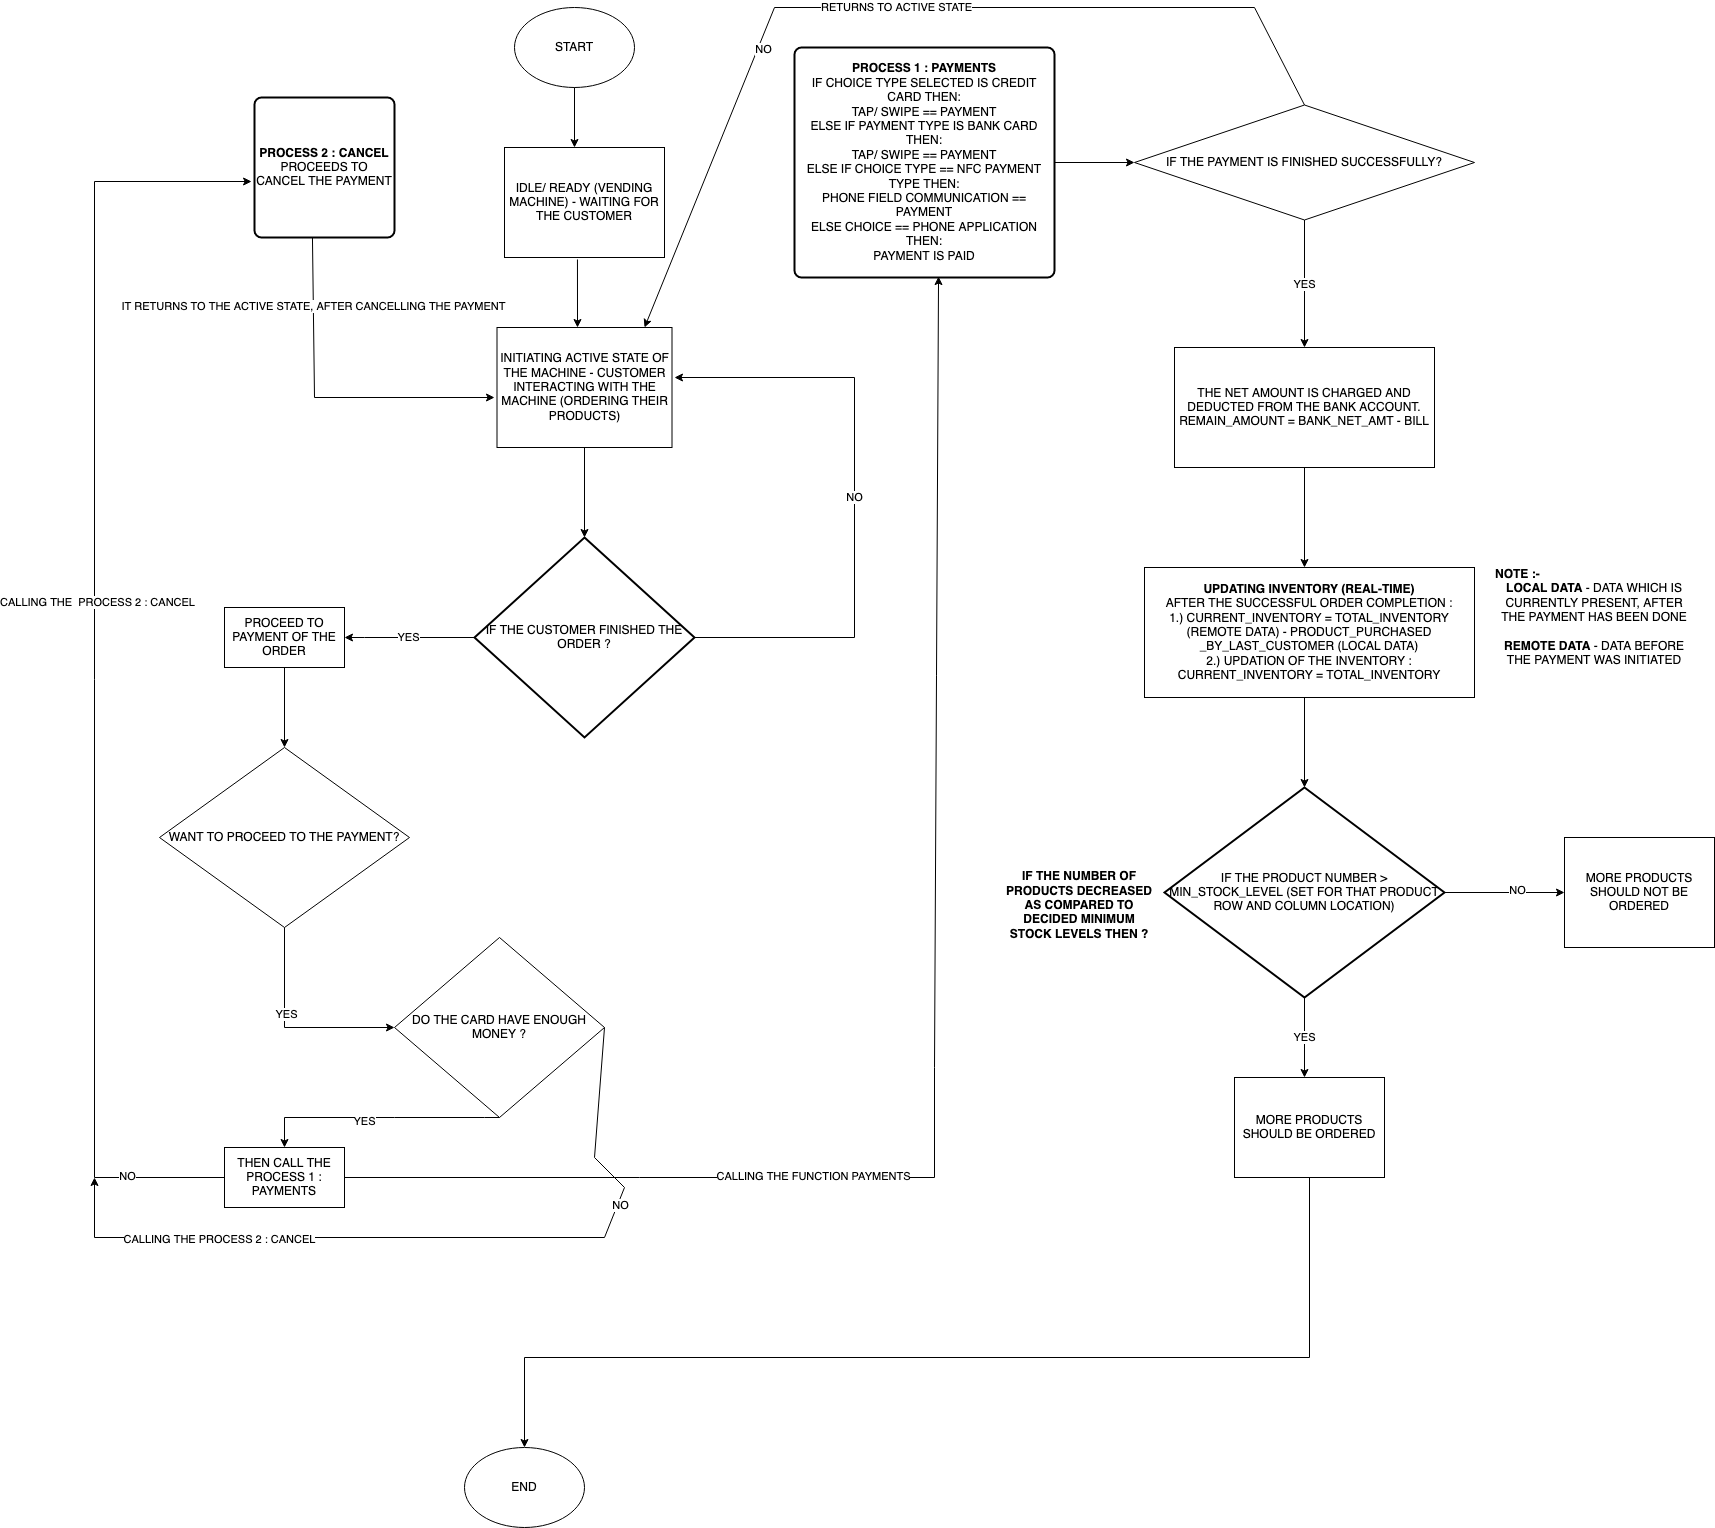

The diagram above was exported from draw.io. Its source (the exported page's mxGraphModel, read from the mxfile embedded in the PNG):
<mxGraphModel dx="2742" dy="1106" grid="1" gridSize="10" guides="1" tooltips="1" connect="1" arrows="1" fold="1" page="1" pageScale="1" pageWidth="850" pageHeight="1100" math="0" shadow="0">
  <root>
    <mxCell id="0" />
    <mxCell id="1" parent="0" />
    <mxCell id="wWDWRleKdtHPKaP93aec-1" value="START" style="ellipse;whiteSpace=wrap;html=1;" vertex="1" parent="1">
      <mxGeometry x="330" y="10" width="120" height="80" as="geometry" />
    </mxCell>
    <mxCell id="wWDWRleKdtHPKaP93aec-2" value="END" style="ellipse;whiteSpace=wrap;html=1;" vertex="1" parent="1">
      <mxGeometry x="280" y="1450" width="120" height="80" as="geometry" />
    </mxCell>
    <mxCell id="wWDWRleKdtHPKaP93aec-3" value="" style="endArrow=classic;html=1;rounded=0;exitX=0.5;exitY=1;exitDx=0;exitDy=0;" edge="1" parent="1" source="wWDWRleKdtHPKaP93aec-1">
      <mxGeometry width="50" height="50" relative="1" as="geometry">
        <mxPoint x="400" y="100" as="sourcePoint" />
        <mxPoint x="390" y="150" as="targetPoint" />
      </mxGeometry>
    </mxCell>
    <mxCell id="wWDWRleKdtHPKaP93aec-5" value="&lt;div&gt;&lt;b&gt;PROCESS 1 : PAYMENTS&lt;/b&gt;&lt;/div&gt;&lt;div&gt;IF CHOICE TYPE SELECTED IS CREDIT CARD THEN: &lt;br&gt;&lt;/div&gt;&lt;div&gt;TAP/ SWIPE == PAYMENT&lt;/div&gt;&lt;div&gt;ELSE IF PAYMENT TYPE IS BANK CARD THEN: &lt;br&gt;&lt;/div&gt;&lt;div&gt;TAP/ SWIPE == PAYMENT&lt;/div&gt;&lt;div&gt;ELSE IF CHOICE TYPE == NFC PAYMENT TYPE THEN:&lt;/div&gt;&lt;div&gt;PHONE FIELD COMMUNICATION == PAYMENT&lt;/div&gt;&lt;div&gt;ELSE CHOICE == PHONE APPLICATION THEN:&lt;/div&gt;&lt;div&gt;PAYMENT IS PAID&lt;br&gt;&lt;/div&gt;" style="rounded=1;whiteSpace=wrap;html=1;absoluteArcSize=1;arcSize=14;strokeWidth=2;" vertex="1" parent="1">
      <mxGeometry x="610" y="50" width="260" height="230" as="geometry" />
    </mxCell>
    <mxCell id="wWDWRleKdtHPKaP93aec-6" value="&lt;div&gt;&lt;b&gt;PROCESS 2 : CANCEL&lt;br&gt;&lt;/b&gt;&lt;/div&gt;&lt;div&gt;PROCEEDS TO CANCEL THE PAYMENT&lt;br&gt;&lt;/div&gt;" style="rounded=1;whiteSpace=wrap;html=1;absoluteArcSize=1;arcSize=14;strokeWidth=2;" vertex="1" parent="1">
      <mxGeometry x="70" y="100" width="140" height="140" as="geometry" />
    </mxCell>
    <mxCell id="wWDWRleKdtHPKaP93aec-7" value="IDLE/ READY (VENDING MACHINE) - WAITING FOR THE CUSTOMER" style="rounded=0;whiteSpace=wrap;html=1;" vertex="1" parent="1">
      <mxGeometry x="320" y="150" width="160" height="110" as="geometry" />
    </mxCell>
    <mxCell id="wWDWRleKdtHPKaP93aec-8" value="" style="endArrow=classic;html=1;rounded=0;exitX=0.456;exitY=1.018;exitDx=0;exitDy=0;exitPerimeter=0;" edge="1" parent="1" source="wWDWRleKdtHPKaP93aec-7">
      <mxGeometry width="50" height="50" relative="1" as="geometry">
        <mxPoint x="400" y="310" as="sourcePoint" />
        <mxPoint x="393" y="330" as="targetPoint" />
      </mxGeometry>
    </mxCell>
    <mxCell id="wWDWRleKdtHPKaP93aec-9" value="INITIATING ACTIVE STATE OF THE MACHINE - CUSTOMER INTERACTING WITH THE MACHINE (ORDERING THEIR PRODUCTS)" style="rounded=0;whiteSpace=wrap;html=1;" vertex="1" parent="1">
      <mxGeometry x="312.5" y="330" width="175" height="120" as="geometry" />
    </mxCell>
    <mxCell id="wWDWRleKdtHPKaP93aec-10" value="" style="endArrow=classic;html=1;rounded=0;exitX=0.5;exitY=1;exitDx=0;exitDy=0;" edge="1" parent="1" source="wWDWRleKdtHPKaP93aec-9">
      <mxGeometry width="50" height="50" relative="1" as="geometry">
        <mxPoint x="400" y="550" as="sourcePoint" />
        <mxPoint x="400" y="540" as="targetPoint" />
      </mxGeometry>
    </mxCell>
    <mxCell id="wWDWRleKdtHPKaP93aec-11" value="IF THE CUSTOMER FINISHED THE ORDER ?" style="strokeWidth=2;html=1;shape=mxgraph.flowchart.decision;whiteSpace=wrap;" vertex="1" parent="1">
      <mxGeometry x="290" y="540" width="220" height="200" as="geometry" />
    </mxCell>
    <mxCell id="wWDWRleKdtHPKaP93aec-12" value="YES " style="endArrow=classic;html=1;rounded=0;exitX=0;exitY=0.5;exitDx=0;exitDy=0;exitPerimeter=0;" edge="1" parent="1" source="wWDWRleKdtHPKaP93aec-11">
      <mxGeometry width="50" height="50" relative="1" as="geometry">
        <mxPoint x="400" y="650" as="sourcePoint" />
        <mxPoint x="160" y="640" as="targetPoint" />
        <Array as="points">
          <mxPoint x="180" y="640" />
        </Array>
      </mxGeometry>
    </mxCell>
    <mxCell id="wWDWRleKdtHPKaP93aec-13" value="NO" style="endArrow=classic;html=1;rounded=0;exitX=1;exitY=0.5;exitDx=0;exitDy=0;exitPerimeter=0;" edge="1" parent="1" source="wWDWRleKdtHPKaP93aec-11">
      <mxGeometry width="50" height="50" relative="1" as="geometry">
        <mxPoint x="400" y="650" as="sourcePoint" />
        <mxPoint x="490" y="380" as="targetPoint" />
        <Array as="points">
          <mxPoint x="670" y="640" />
          <mxPoint x="670" y="380" />
        </Array>
      </mxGeometry>
    </mxCell>
    <mxCell id="wWDWRleKdtHPKaP93aec-14" value="PROCEED TO PAYMENT OF THE ORDER" style="rounded=0;whiteSpace=wrap;html=1;" vertex="1" parent="1">
      <mxGeometry x="40" y="610" width="120" height="60" as="geometry" />
    </mxCell>
    <mxCell id="wWDWRleKdtHPKaP93aec-15" value="" style="endArrow=classic;html=1;rounded=0;exitX=0.5;exitY=1;exitDx=0;exitDy=0;" edge="1" parent="1" source="wWDWRleKdtHPKaP93aec-14">
      <mxGeometry width="50" height="50" relative="1" as="geometry">
        <mxPoint x="400" y="690" as="sourcePoint" />
        <mxPoint x="100" y="750" as="targetPoint" />
      </mxGeometry>
    </mxCell>
    <mxCell id="wWDWRleKdtHPKaP93aec-16" value="WANT TO PROCEED TO THE PAYMENT?" style="rhombus;whiteSpace=wrap;html=1;" vertex="1" parent="1">
      <mxGeometry x="-25" y="750" width="250" height="180" as="geometry" />
    </mxCell>
    <mxCell id="wWDWRleKdtHPKaP93aec-17" value="" style="endArrow=classic;html=1;rounded=0;exitX=0.5;exitY=1;exitDx=0;exitDy=0;entryX=0;entryY=0.5;entryDx=0;entryDy=0;" edge="1" parent="1" source="wWDWRleKdtHPKaP93aec-16" target="wWDWRleKdtHPKaP93aec-25">
      <mxGeometry width="50" height="50" relative="1" as="geometry">
        <mxPoint x="400" y="930" as="sourcePoint" />
        <mxPoint x="100" y="1040" as="targetPoint" />
        <Array as="points">
          <mxPoint x="100" y="1030" />
        </Array>
      </mxGeometry>
    </mxCell>
    <mxCell id="wWDWRleKdtHPKaP93aec-18" value="YES" style="edgeLabel;html=1;align=center;verticalAlign=middle;resizable=0;points=[];" vertex="1" connectable="0" parent="wWDWRleKdtHPKaP93aec-17">
      <mxGeometry x="-0.1818" y="1" relative="1" as="geometry">
        <mxPoint as="offset" />
      </mxGeometry>
    </mxCell>
    <mxCell id="wWDWRleKdtHPKaP93aec-19" value="THEN CALL THE PROCESS 1 : PAYMENTS" style="rounded=0;whiteSpace=wrap;html=1;" vertex="1" parent="1">
      <mxGeometry x="40" y="1150" width="120" height="60" as="geometry" />
    </mxCell>
    <mxCell id="wWDWRleKdtHPKaP93aec-20" value="" style="endArrow=classic;html=1;rounded=0;exitX=1;exitY=0.5;exitDx=0;exitDy=0;entryX=0.554;entryY=0.996;entryDx=0;entryDy=0;entryPerimeter=0;" edge="1" parent="1" source="wWDWRleKdtHPKaP93aec-19" target="wWDWRleKdtHPKaP93aec-5">
      <mxGeometry width="50" height="50" relative="1" as="geometry">
        <mxPoint x="460" y="1150" as="sourcePoint" />
        <mxPoint x="510" y="1100" as="targetPoint" />
        <Array as="points">
          <mxPoint x="750" y="1180" />
          <mxPoint x="750" y="1070" />
        </Array>
      </mxGeometry>
    </mxCell>
    <mxCell id="wWDWRleKdtHPKaP93aec-21" value="CALLING THE FUNCTION PAYMENTS" style="edgeLabel;html=1;align=center;verticalAlign=middle;resizable=0;points=[];" vertex="1" connectable="0" parent="wWDWRleKdtHPKaP93aec-20">
      <mxGeometry x="-0.372" y="2" relative="1" as="geometry">
        <mxPoint as="offset" />
      </mxGeometry>
    </mxCell>
    <mxCell id="wWDWRleKdtHPKaP93aec-22" value="" style="endArrow=classic;html=1;rounded=0;exitX=0;exitY=0.5;exitDx=0;exitDy=0;entryX=-0.021;entryY=0.6;entryDx=0;entryDy=0;entryPerimeter=0;" edge="1" parent="1" source="wWDWRleKdtHPKaP93aec-19" target="wWDWRleKdtHPKaP93aec-6">
      <mxGeometry width="50" height="50" relative="1" as="geometry">
        <mxPoint x="170" y="1050" as="sourcePoint" />
        <mxPoint x="220" y="1000" as="targetPoint" />
        <Array as="points">
          <mxPoint x="-90" y="1180" />
          <mxPoint x="-90" y="184" />
        </Array>
      </mxGeometry>
    </mxCell>
    <mxCell id="wWDWRleKdtHPKaP93aec-23" value="NO" style="edgeLabel;html=1;align=center;verticalAlign=middle;resizable=0;points=[];" vertex="1" connectable="0" parent="wWDWRleKdtHPKaP93aec-22">
      <mxGeometry x="-0.8464" y="-2" relative="1" as="geometry">
        <mxPoint as="offset" />
      </mxGeometry>
    </mxCell>
    <mxCell id="wWDWRleKdtHPKaP93aec-24" value="CALLING THE&amp;nbsp; PROCESS 2 : CANCEL" style="edgeLabel;html=1;align=center;verticalAlign=middle;resizable=0;points=[];" vertex="1" connectable="0" parent="wWDWRleKdtHPKaP93aec-22">
      <mxGeometry x="0.1014" y="-2" relative="1" as="geometry">
        <mxPoint as="offset" />
      </mxGeometry>
    </mxCell>
    <mxCell id="wWDWRleKdtHPKaP93aec-25" value="DO THE CARD HAVE ENOUGH MONEY ?" style="rhombus;whiteSpace=wrap;html=1;" vertex="1" parent="1">
      <mxGeometry x="210" y="940" width="210" height="180" as="geometry" />
    </mxCell>
    <mxCell id="wWDWRleKdtHPKaP93aec-26" value="" style="endArrow=classic;html=1;rounded=0;exitX=0.5;exitY=1;exitDx=0;exitDy=0;entryX=0.5;entryY=0;entryDx=0;entryDy=0;" edge="1" parent="1" source="wWDWRleKdtHPKaP93aec-25" target="wWDWRleKdtHPKaP93aec-19">
      <mxGeometry width="50" height="50" relative="1" as="geometry">
        <mxPoint x="150" y="1050" as="sourcePoint" />
        <mxPoint x="200" y="1000" as="targetPoint" />
        <Array as="points">
          <mxPoint x="300" y="1120" />
          <mxPoint x="210" y="1120" />
          <mxPoint x="100" y="1120" />
        </Array>
      </mxGeometry>
    </mxCell>
    <mxCell id="wWDWRleKdtHPKaP93aec-27" value="YES" style="edgeLabel;html=1;align=center;verticalAlign=middle;resizable=0;points=[];" vertex="1" connectable="0" parent="wWDWRleKdtHPKaP93aec-26">
      <mxGeometry x="0.113" y="3" relative="1" as="geometry">
        <mxPoint as="offset" />
      </mxGeometry>
    </mxCell>
    <mxCell id="wWDWRleKdtHPKaP93aec-28" value="" style="endArrow=classic;html=1;rounded=0;exitX=1;exitY=0.5;exitDx=0;exitDy=0;" edge="1" parent="1" source="wWDWRleKdtHPKaP93aec-25">
      <mxGeometry width="50" height="50" relative="1" as="geometry">
        <mxPoint x="535" y="920" as="sourcePoint" />
        <mxPoint x="-90" y="1180" as="targetPoint" />
        <Array as="points">
          <mxPoint x="410" y="1160" />
          <mxPoint x="440" y="1190" />
          <mxPoint x="420" y="1240" />
          <mxPoint x="-90" y="1240" />
        </Array>
      </mxGeometry>
    </mxCell>
    <mxCell id="wWDWRleKdtHPKaP93aec-29" value="NO" style="edgeLabel;html=1;align=center;verticalAlign=middle;resizable=0;points=[];" vertex="1" connectable="0" parent="wWDWRleKdtHPKaP93aec-28">
      <mxGeometry x="-0.521" y="2" relative="1" as="geometry">
        <mxPoint as="offset" />
      </mxGeometry>
    </mxCell>
    <mxCell id="wWDWRleKdtHPKaP93aec-30" value="CALLING THE PROCESS 2 : CANCEL" style="edgeLabel;html=1;align=center;verticalAlign=middle;resizable=0;points=[];" vertex="1" connectable="0" parent="wWDWRleKdtHPKaP93aec-28">
      <mxGeometry x="0.679" y="1" relative="1" as="geometry">
        <mxPoint x="55" as="offset" />
      </mxGeometry>
    </mxCell>
    <mxCell id="wWDWRleKdtHPKaP93aec-31" value="" style="endArrow=classic;html=1;rounded=0;exitX=0.414;exitY=1;exitDx=0;exitDy=0;exitPerimeter=0;" edge="1" parent="1" source="wWDWRleKdtHPKaP93aec-6">
      <mxGeometry width="50" height="50" relative="1" as="geometry">
        <mxPoint x="150" y="270" as="sourcePoint" />
        <mxPoint x="310" y="400" as="targetPoint" />
        <Array as="points">
          <mxPoint x="130" y="400" />
        </Array>
      </mxGeometry>
    </mxCell>
    <mxCell id="wWDWRleKdtHPKaP93aec-32" value="IT RETURNS TO THE ACTIVE STATE, AFTER CANCELLING THE PAYMENT" style="edgeLabel;html=1;align=center;verticalAlign=middle;resizable=0;points=[];" vertex="1" connectable="0" parent="wWDWRleKdtHPKaP93aec-31">
      <mxGeometry x="-0.6" y="-1" relative="1" as="geometry">
        <mxPoint as="offset" />
      </mxGeometry>
    </mxCell>
    <mxCell id="wWDWRleKdtHPKaP93aec-33" value="" style="endArrow=classic;html=1;rounded=0;exitX=1;exitY=0.5;exitDx=0;exitDy=0;" edge="1" parent="1" source="wWDWRleKdtHPKaP93aec-5" target="wWDWRleKdtHPKaP93aec-34">
      <mxGeometry width="50" height="50" relative="1" as="geometry">
        <mxPoint x="570" y="310" as="sourcePoint" />
        <mxPoint x="980" y="165" as="targetPoint" />
      </mxGeometry>
    </mxCell>
    <mxCell id="wWDWRleKdtHPKaP93aec-34" value="IF THE PAYMENT IS FINISHED SUCCESSFULLY?" style="rhombus;whiteSpace=wrap;html=1;" vertex="1" parent="1">
      <mxGeometry x="950" y="107.5" width="340" height="115" as="geometry" />
    </mxCell>
    <mxCell id="wWDWRleKdtHPKaP93aec-35" value="YES" style="endArrow=classic;html=1;rounded=0;exitX=0.5;exitY=1;exitDx=0;exitDy=0;" edge="1" parent="1" source="wWDWRleKdtHPKaP93aec-34">
      <mxGeometry width="50" height="50" relative="1" as="geometry">
        <mxPoint x="780" y="310" as="sourcePoint" />
        <mxPoint x="1120" y="350" as="targetPoint" />
      </mxGeometry>
    </mxCell>
    <mxCell id="wWDWRleKdtHPKaP93aec-36" value="RETURNS TO ACTIVE STATE" style="endArrow=classic;html=1;rounded=0;exitX=0.5;exitY=0;exitDx=0;exitDy=0;entryX=0.843;entryY=0;entryDx=0;entryDy=0;entryPerimeter=0;" edge="1" parent="1" source="wWDWRleKdtHPKaP93aec-34" target="wWDWRleKdtHPKaP93aec-9">
      <mxGeometry width="50" height="50" relative="1" as="geometry">
        <mxPoint x="780" y="310" as="sourcePoint" />
        <mxPoint x="960" y="20" as="targetPoint" />
        <Array as="points">
          <mxPoint x="1070" y="10" />
          <mxPoint x="590" y="10" />
        </Array>
      </mxGeometry>
    </mxCell>
    <mxCell id="wWDWRleKdtHPKaP93aec-37" value="NO" style="edgeLabel;html=1;align=center;verticalAlign=middle;resizable=0;points=[];" vertex="1" connectable="0" parent="wWDWRleKdtHPKaP93aec-36">
      <mxGeometry x="0.3505" y="4" relative="1" as="geometry">
        <mxPoint as="offset" />
      </mxGeometry>
    </mxCell>
    <mxCell id="wWDWRleKdtHPKaP93aec-38" value="&lt;div&gt;THE NET AMOUNT IS CHARGED AND DEDUCTED FROM THE BANK ACCOUNT.&lt;/div&gt;&lt;div&gt;REMAIN_AMOUNT = BANK_NET_AMT - BILL&lt;br&gt;&lt;/div&gt;" style="rounded=0;whiteSpace=wrap;html=1;" vertex="1" parent="1">
      <mxGeometry x="990" y="350" width="260" height="120" as="geometry" />
    </mxCell>
    <mxCell id="wWDWRleKdtHPKaP93aec-39" value="" style="endArrow=classic;html=1;rounded=0;exitX=0.5;exitY=1;exitDx=0;exitDy=0;" edge="1" parent="1" source="wWDWRleKdtHPKaP93aec-38">
      <mxGeometry width="50" height="50" relative="1" as="geometry">
        <mxPoint x="790" y="460" as="sourcePoint" />
        <mxPoint x="1120" y="570" as="targetPoint" />
      </mxGeometry>
    </mxCell>
    <mxCell id="wWDWRleKdtHPKaP93aec-40" value="&lt;div&gt;&lt;b&gt;UPDATING INVENTORY (REAL-TIME)&lt;/b&gt;&lt;br&gt;&lt;/div&gt;&lt;div&gt;AFTER THE SUCCESSFUL ORDER COMPLETION : &lt;br&gt;&lt;/div&gt;&lt;div&gt;1.) CURRENT_INVENTORY = TOTAL_INVENTORY (REMOTE DATA) - PRODUCT_PURCHASED _BY_LAST_CUSTOMER (LOCAL DATA)&lt;br&gt;&lt;/div&gt;&lt;div&gt;2.) UPDATION OF THE INVENTORY :&lt;/div&gt;&lt;div&gt;CURRENT_INVENTORY = TOTAL_INVENTORY&lt;br&gt;&lt;/div&gt;" style="rounded=0;whiteSpace=wrap;html=1;" vertex="1" parent="1">
      <mxGeometry x="960" y="570" width="330" height="130" as="geometry" />
    </mxCell>
    <mxCell id="wWDWRleKdtHPKaP93aec-41" value="" style="endArrow=classic;html=1;rounded=0;entryX=0.5;entryY=0;entryDx=0;entryDy=0;entryPerimeter=0;" edge="1" parent="1" target="wWDWRleKdtHPKaP93aec-43">
      <mxGeometry width="50" height="50" relative="1" as="geometry">
        <mxPoint x="1120" y="700" as="sourcePoint" />
        <mxPoint x="1115" y="790" as="targetPoint" />
      </mxGeometry>
    </mxCell>
    <mxCell id="wWDWRleKdtHPKaP93aec-42" value="&lt;div align=&quot;left&quot;&gt;&lt;b&gt;NOTE :-&lt;br&gt;&lt;/b&gt;&lt;/div&gt;&lt;div&gt;&lt;b&gt;LOCAL DATA&lt;/b&gt; - DATA WHICH IS CURRENTLY PRESENT, AFTER THE PAYMENT HAS BEEN DONE&lt;/div&gt;&lt;div&gt;&lt;br&gt;&lt;/div&gt;&lt;div&gt;&lt;b&gt;REMOTE DATA &lt;/b&gt;- DATA BEFORE THE PAYMENT WAS INITIATED&lt;br&gt;&lt;/div&gt;" style="text;html=1;strokeColor=none;fillColor=none;align=center;verticalAlign=middle;whiteSpace=wrap;rounded=0;" vertex="1" parent="1">
      <mxGeometry x="1310" y="510" width="200" height="220" as="geometry" />
    </mxCell>
    <mxCell id="wWDWRleKdtHPKaP93aec-43" value="IF THE PRODUCT NUMBER &amp;gt; MIN_STOCK_LEVEL (SET FOR THAT PRODUCT ROW AND COLUMN LOCATION)" style="strokeWidth=2;html=1;shape=mxgraph.flowchart.decision;whiteSpace=wrap;" vertex="1" parent="1">
      <mxGeometry x="980" y="790" width="280" height="210" as="geometry" />
    </mxCell>
    <mxCell id="wWDWRleKdtHPKaP93aec-46" value="YES" style="endArrow=classic;html=1;rounded=0;exitX=0.5;exitY=1;exitDx=0;exitDy=0;exitPerimeter=0;" edge="1" parent="1" source="wWDWRleKdtHPKaP93aec-43">
      <mxGeometry width="50" height="50" relative="1" as="geometry">
        <mxPoint x="1040" y="940" as="sourcePoint" />
        <mxPoint x="1120" y="1080" as="targetPoint" />
      </mxGeometry>
    </mxCell>
    <mxCell id="wWDWRleKdtHPKaP93aec-47" value="" style="endArrow=classic;html=1;rounded=0;exitX=1;exitY=0.5;exitDx=0;exitDy=0;exitPerimeter=0;" edge="1" parent="1" source="wWDWRleKdtHPKaP93aec-43">
      <mxGeometry width="50" height="50" relative="1" as="geometry">
        <mxPoint x="1040" y="940" as="sourcePoint" />
        <mxPoint x="1380" y="895" as="targetPoint" />
      </mxGeometry>
    </mxCell>
    <mxCell id="wWDWRleKdtHPKaP93aec-48" value="NO" style="edgeLabel;html=1;align=center;verticalAlign=middle;resizable=0;points=[];" vertex="1" connectable="0" parent="wWDWRleKdtHPKaP93aec-47">
      <mxGeometry x="0.1854" y="3" relative="1" as="geometry">
        <mxPoint as="offset" />
      </mxGeometry>
    </mxCell>
    <mxCell id="wWDWRleKdtHPKaP93aec-49" value="MORE PRODUCTS SHOULD BE ORDERED " style="rounded=0;whiteSpace=wrap;html=1;" vertex="1" parent="1">
      <mxGeometry x="1050" y="1080" width="150" height="100" as="geometry" />
    </mxCell>
    <mxCell id="wWDWRleKdtHPKaP93aec-50" value="MORE PRODUCTS SHOULD NOT BE ORDERED" style="rounded=0;whiteSpace=wrap;html=1;" vertex="1" parent="1">
      <mxGeometry x="1380" y="840" width="150" height="110" as="geometry" />
    </mxCell>
    <mxCell id="wWDWRleKdtHPKaP93aec-51" value="&lt;b&gt;IF THE NUMBER OF PRODUCTS DECREASED AS COMPARED TO DECIDED MINIMUM STOCK LEVELS THEN ?&lt;/b&gt;" style="text;html=1;strokeColor=none;fillColor=none;align=center;verticalAlign=middle;whiteSpace=wrap;rounded=0;" vertex="1" parent="1">
      <mxGeometry x="820" y="825" width="150" height="165" as="geometry" />
    </mxCell>
    <mxCell id="wWDWRleKdtHPKaP93aec-52" value="" style="endArrow=classic;html=1;rounded=0;entryX=0.5;entryY=0;entryDx=0;entryDy=0;exitX=0.5;exitY=1;exitDx=0;exitDy=0;" edge="1" parent="1" source="wWDWRleKdtHPKaP93aec-49" target="wWDWRleKdtHPKaP93aec-2">
      <mxGeometry width="50" height="50" relative="1" as="geometry">
        <mxPoint x="440" y="1350" as="sourcePoint" />
        <mxPoint x="490" y="1300" as="targetPoint" />
        <Array as="points">
          <mxPoint x="1125" y="1360" />
          <mxPoint x="340" y="1360" />
        </Array>
      </mxGeometry>
    </mxCell>
  </root>
</mxGraphModel>